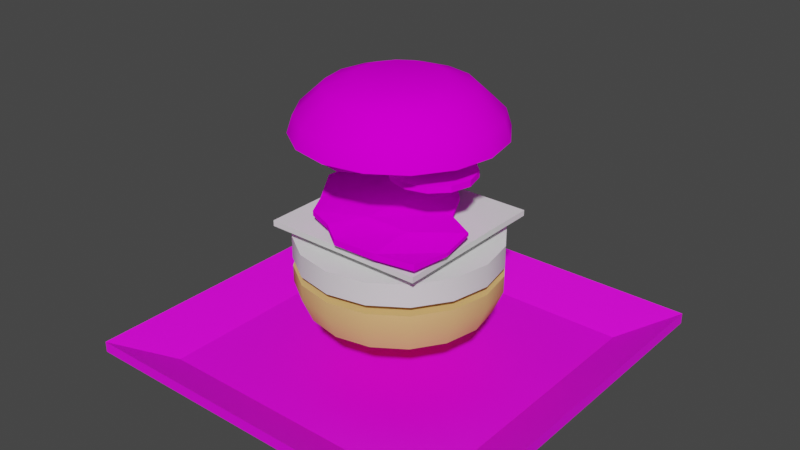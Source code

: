 # Source: Burger.blend  (saved by Blender 3.4.6; exported with 4.5.12 LTS)
import bpy
from mathutils import Matrix  # noqa: F401  (used for matrix-valued properties, if any)

bpy.ops.wm.read_factory_settings(use_empty=True)
scene = bpy.context.scene
scene.name = 'Scene'

# ---- collections
col_collection = bpy.data.collections.new('Collection'); scene.collection.children.link(col_collection)

# ---- images (referenced by path relative to the original .blend; pixels are not part of the script)
import os
ASSET_DIR = os.environ.get("B2B_ASSET_DIR", "")  # directory of the original .blend (textures are referenced by path, not embedded)
HERE = os.path.dirname(os.path.abspath(__file__))  # packed textures are extracted next to this script under _unpacked/

def load_image(name, relpath, width, height, colorspace="sRGB"):
    """Load a texture the original file referenced (path relative to the .blend, or extracted next to this script)."""
    p = next((c for c in (os.path.join(HERE, relpath), os.path.join(ASSET_DIR, relpath)) if relpath and os.path.exists(c)), "")
    if p:
        img = bpy.data.images.load(p, check_existing=True)
        img.name = name
    else:  # same state as the original file: an image datablock whose file is absent (Cycles renders it pink)
        img = bpy.data.images.new(name, width, height)
        img.source = "FILE"
        img.filepath = "//" + (relpath or name)
    img.colorspace_settings.name = colorspace
    return img
img_lettuce_base_color = load_image('Lettuce Base Color', 'Lettuce Base Color.png', 1024, 1024, 'sRGB')
img_tomato_base_color = load_image('Tomato Base Color', 'Tomato Base Color.png', 1024, 1024, 'sRGB')
img_buntop_base_color = load_image('BunTop Base Color', '', 1024, 1024, 'sRGB')
img_traydirty = load_image('TrayDirty', 'TrayDirty.png', 1024, 1024, 'sRGB')

# ---- materials (node trees are filled in below, after node groups)
mat_material_004 = bpy.data.materials.new('Material.004')
mat_material_004.use_transparent_shadow = False
mat_material_003 = bpy.data.materials.new('Material.003')
mat_material_003.use_transparent_shadow = False
mat_material_002 = bpy.data.materials.new('Material.002')
mat_material_002.use_transparent_shadow = False
mat_material_001 = bpy.data.materials.new('Material.001')
mat_material_001.use_transparent_shadow = False
mat_material_005 = bpy.data.materials.new('Material.005')
mat_material_005.use_transparent_shadow = False

# ---- node groups
ng_auto_smooth = bpy.data.node_groups.new('Auto Smooth', 'GeometryNodeTree')
_s = ng_auto_smooth.interface.new_socket(name='Geometry', in_out='OUTPUT', socket_type='NodeSocketGeometry')
_s = ng_auto_smooth.interface.new_socket(name='Geometry', in_out='INPUT', socket_type='NodeSocketGeometry')
_s = ng_auto_smooth.interface.new_socket(name='Angle', in_out='INPUT', socket_type='NodeSocketFloat')
_s.subtype = 'ANGLE'
_s.min_value = 0.0
_s.max_value = 3.142
ng_auto_smooth.is_modifier = True
_N = ng_auto_smooth.nodes; _L = ng_auto_smooth.links
n0 = _N.new('NodeGroupOutput'); n0.name = 'Group Output'; n0.location = (480, -100)
n1 = _N.new('NodeGroupInput'); n1.name = 'Group Input'; n1.location = (-420, -300)
n2 = _N.new('NodeGroupInput'); n2.name = 'Group Input.001'; n2.location = (-60, -100)
n3 = _N.new('GeometryNodeSetShadeSmooth'); n3.name = 'Set Shade Smooth'; n3.location = (120, -100)
n3.domain = 'EDGE'
n4 = _N.new('GeometryNodeSetShadeSmooth'); n4.name = 'Set Shade Smooth.001'; n4.location = (300, -100)
n5 = _N.new('GeometryNodeInputMeshEdgeAngle'); n5.name = 'Edge Angle'; n5.location = (-420, -220)
n6 = _N.new('GeometryNodeInputEdgeSmooth'); n6.name = 'Is Edge Smooth'; n6.location = (-60, -160)
n7 = _N.new('GeometryNodeInputShadeSmooth'); n7.name = 'Is Face Smooth'; n7.location = (-240, -340)
n8 = _N.new('FunctionNodeBooleanMath'); n8.name = 'Boolean Math'; n8.location = (-60, -220)
n9 = _N.new('FunctionNodeCompare'); n9.name = 'Compare'; n9.location = (-240, -180)
n9.operation = 'LESS_EQUAL'
_L.new(n5.outputs[0], n9.inputs[0])
_L.new(n4.outputs[0], n0.inputs[0])
_L.new(n1.outputs[1], n9.inputs[1])
_L.new(n9.outputs[0], n8.inputs[0])
_L.new(n7.outputs[0], n8.inputs[1])
_L.new(n2.outputs[0], n3.inputs[0])
_L.new(n6.outputs[0], n3.inputs[1])
_L.new(n3.outputs[0], n4.inputs[0])
_L.new(n8.outputs[0], n3.inputs[2])
n0.is_active_output = True

# ---- material node trees
mat_material_004.use_nodes = True; mat_material_004.node_tree.nodes.clear()
_N = mat_material_004.node_tree.nodes; _L = mat_material_004.node_tree.links
n0 = _N.new('ShaderNodeBsdfPrincipled'); n0.name = 'Principled BSDF'; n0.location = (10, 300)
n0.distribution = 'GGX'
n0.subsurface_method = 'RANDOM_WALK_SKIN'
n0.inputs[0].default_value = (0.7991, 0.5029, 0.1845, 1.0)
n0.inputs[3].default_value = 1.45
n0.inputs[13].default_value = 0.0
n0.inputs[27].default_value = (0.0, 0.0, 0.0, 1.0)
n0.inputs[28].default_value = 1.0
n1 = _N.new('ShaderNodeOutputMaterial'); n1.name = 'Material Output'; n1.location = (300, 300)
_L.new(n0.outputs[0], n1.inputs[0])
n1.is_active_output = True
mat_material_003.use_nodes = True; mat_material_003.node_tree.nodes.clear()
_N = mat_material_003.node_tree.nodes; _L = mat_material_003.node_tree.links
n0 = _N.new('ShaderNodeBsdfPrincipled'); n0.name = 'Principled BSDF'; n0.location = (10, 300)
n0.distribution = 'GGX'
n0.subsurface_method = 'RANDOM_WALK_SKIN'
n0.inputs[3].default_value = 1.45
n0.inputs[13].default_value = 0.0
n0.inputs[27].default_value = (0.0, 0.0, 0.0, 1.0)
n0.inputs[28].default_value = 1.0
n1 = _N.new('ShaderNodeOutputMaterial'); n1.name = 'Material Output'; n1.location = (300, 300)
n2 = _N.new('ShaderNodeTexImage'); n2.name = 'Image Texture'; n2.location = (-280, 280)
n2.image = img_lettuce_base_color
_L.new(n0.outputs[0], n1.inputs[0])
_L.new(n2.outputs[0], n0.inputs[0])
n1.is_active_output = True
mat_material_002.use_nodes = True; mat_material_002.node_tree.nodes.clear()
_N = mat_material_002.node_tree.nodes; _L = mat_material_002.node_tree.links
n0 = _N.new('ShaderNodeBsdfPrincipled'); n0.name = 'Principled BSDF'; n0.location = (10, 300)
n0.distribution = 'GGX'
n0.subsurface_method = 'RANDOM_WALK_SKIN'
n0.inputs[3].default_value = 1.45
n0.inputs[13].default_value = 0.0
n0.inputs[27].default_value = (0.0, 0.0, 0.0, 1.0)
n0.inputs[28].default_value = 1.0
n1 = _N.new('ShaderNodeOutputMaterial'); n1.name = 'Material Output'; n1.location = (300, 300)
n2 = _N.new('ShaderNodeTexImage'); n2.name = 'Image Texture'; n2.location = (-280, 280)
n2.image = img_tomato_base_color
_L.new(n0.outputs[0], n1.inputs[0])
_L.new(n2.outputs[0], n0.inputs[0])
n1.is_active_output = True
mat_material_001.use_nodes = True; mat_material_001.node_tree.nodes.clear()
_N = mat_material_001.node_tree.nodes; _L = mat_material_001.node_tree.links
n0 = _N.new('ShaderNodeBsdfPrincipled'); n0.name = 'Principled BSDF'; n0.location = (10, 300)
n0.distribution = 'GGX'
n0.subsurface_method = 'RANDOM_WALK_SKIN'
n0.inputs[3].default_value = 1.45
n0.inputs[13].default_value = 0.0
n0.inputs[27].default_value = (0.0, 0.0, 0.0, 1.0)
n0.inputs[28].default_value = 1.0
n1 = _N.new('ShaderNodeOutputMaterial'); n1.name = 'Material Output'; n1.location = (300, 300)
n2 = _N.new('ShaderNodeTexImage'); n2.name = 'Image Texture'; n2.location = (-280, 280)
n2.image = img_buntop_base_color
_L.new(n0.outputs[0], n1.inputs[0])
_L.new(n2.outputs[0], n0.inputs[0])
n1.is_active_output = True
mat_material_005.use_nodes = True; mat_material_005.node_tree.nodes.clear()
_N = mat_material_005.node_tree.nodes; _L = mat_material_005.node_tree.links
n0 = _N.new('ShaderNodeBsdfPrincipled'); n0.name = 'Principled BSDF'; n0.location = (10, 300)
n0.distribution = 'GGX'
n0.subsurface_method = 'RANDOM_WALK_SKIN'
n0.inputs[3].default_value = 1.45
n0.inputs[13].default_value = 0.3661
n0.inputs[27].default_value = (0.0, 0.0, 0.0, 1.0)
n0.inputs[28].default_value = 1.0
n1 = _N.new('ShaderNodeOutputMaterial'); n1.name = 'Material Output'; n1.location = (300, 300)
n2 = _N.new('ShaderNodeTexImage'); n2.name = 'Image Texture'; n2.location = (-280, 280)
n2.image = img_traydirty
n3 = _N.new('ShaderNodeTexImage'); n3.name = 'Image Texture.001'; n3.location = (0, 0)
n3.image = img_traydirty
_L.new(n0.outputs[0], n1.inputs[0])
_L.new(n2.outputs[0], n0.inputs[0])
n1.is_active_output = True

# ---- world
world_world = bpy.data.worlds.new('World'); scene.world = world_world
world_world.use_nodes = True; world_world.node_tree.nodes.clear()
_N = world_world.node_tree.nodes; _L = world_world.node_tree.links
n0 = _N.new('ShaderNodeOutputWorld'); n0.name = 'World Output'; n0.location = (300, 300)
n1 = _N.new('ShaderNodeBackground'); n1.name = 'Background'; n1.location = (10, 300)
n1.inputs[0].default_value = (0.05088, 0.05088, 0.05088, 1.0)
_L.new(n1.outputs[0], n0.inputs[0])
n0.is_active_output = True
world_world.color = (0.05088, 0.05088, 0.05088)
world_world.use_sun_shadow = False
world_world.sun_shadow_jitter_overblur = 0.0

# ---- meshes
me_cylinder = bpy.data.meshes.new('Cylinder')
me_cylinder.from_pydata([(0.0, 0.0, 0.0), (0.0, 0.0, 0.05), (0.0, 0.1, 0.05), (0.03827, 0.09239, 0.05), (0.07071, 0.07071, 0.05), (0.09239, 0.03827, 0.05), (0.1, 0.0, 0.05), (0.09239, -0.03827, 0.05), (0.07071, -0.07071, 0.05), (0.03827, -0.09239, 0.05), (0.0, -0.1, 0.05), (-0.03827, -0.09239, 0.05), (-0.07071, -0.07071, 0.05), (-0.09239, -0.03827, 0.05), (-0.1, 0.0, 0.05), (-0.09239, 0.03827, 0.05), (-0.07071, 0.07071, 0.05), (-0.03827, 0.09239, 0.05), (0.0, 0.06613, 0.0), (0.0, 0.1, 0.03322), (0.0, 0.09008, 0.00973), (0.03827, 0.09239, 0.03322), (0.02531, 0.06109, 0.0), (0.03447, 0.08322, 0.00973), (0.07071, 0.07071, 0.03322), (0.04676, 0.04676, 0.0), (0.0637, 0.0637, 0.00973), (0.09239, 0.03827, 0.03322), (0.06109, 0.02531, 0.0), (0.08322, 0.03447, 0.00973), (0.1, 0.0, 0.03322), (0.06613, 0.0, 0.0), (0.09008, 0.0, 0.00973), (0.09239, -0.03827, 0.03322), (0.06109, -0.02531, 0.0), (0.08322, -0.03447, 0.00973), (0.07071, -0.07071, 0.03322), (0.04676, -0.04676, 0.0), (0.0637, -0.0637, 0.00973), (0.03827, -0.09239, 0.03322), (0.02531, -0.06109, 0.0), (0.03447, -0.08322, 0.00973), (0.0, -0.1, 0.03322), (0.0, -0.06613, 0.0), (0.0, -0.09008, 0.00973), (-0.03827, -0.09239, 0.03322), (-0.02531, -0.06109, 0.0), (-0.03447, -0.08322, 0.00973), (-0.07071, -0.07071, 0.03322), (-0.04676, -0.04676, 0.0), (-0.0637, -0.0637, 0.00973), (-0.09239, -0.03827, 0.03322), (-0.06109, -0.02531, 0.0), (-0.08322, -0.03447, 0.00973), (-0.1, 0.0, 0.03322), (-0.06613, 0.0, 0.0), (-0.09008, 0.0, 0.00973), (-0.09239, 0.03827, 0.03322), (-0.06109, 0.02531, 0.0), (-0.08322, 0.03447, 0.00973), (-0.07071, 0.07071, 0.03322), (-0.04676, 0.04676, 0.0), (-0.0637, 0.0637, 0.00973), (-0.03827, 0.09239, 0.03322), (-0.02531, 0.06109, 0.0), (-0.03447, 0.08322, 0.00973)], [], [(19, 2, 3, 21), (1, 3, 2), (63, 17, 2, 19), (21, 3, 4, 24), (1, 4, 3), (0, 25, 28), (24, 4, 5, 27), (1, 5, 4), (0, 28, 31), (27, 5, 6, 30), (1, 6, 5), (0, 31, 34), (30, 6, 7, 33), (1, 7, 6), (0, 34, 37), (33, 7, 8, 36), (1, 8, 7), (0, 37, 40), (36, 8, 9, 39), (1, 9, 8), (0, 40, 43), (39, 9, 10, 42), (1, 10, 9), (0, 43, 46), (42, 10, 11, 45), (1, 11, 10), (0, 46, 49), (45, 11, 12, 48), (1, 12, 11), (0, 49, 52), (48, 12, 13, 51), (1, 13, 12), (0, 52, 55), (51, 13, 14, 54), (1, 14, 13), (0, 55, 58), (54, 14, 15, 57), (1, 15, 14), (0, 58, 61), (57, 15, 16, 60), (1, 16, 15), (0, 61, 64), (60, 16, 17, 63), (1, 17, 16), (0, 18, 22), (1, 2, 17), (0, 22, 25), (19, 21, 23, 20), (20, 23, 22, 18), (21, 24, 26, 23), (23, 26, 25, 22), (24, 27, 29, 26), (26, 29, 28, 25), (27, 30, 32, 29), (29, 32, 31, 28), (30, 33, 35, 32), (32, 35, 34, 31), (33, 36, 38, 35), (35, 38, 37, 34), (36, 39, 41, 38), (38, 41, 40, 37), (39, 42, 44, 41), (41, 44, 43, 40), (42, 45, 47, 44), (44, 47, 46, 43), (45, 48, 50, 47), (47, 50, 49, 46), (48, 51, 53, 50), (50, 53, 52, 49), (51, 54, 56, 53), (53, 56, 55, 52), (54, 57, 59, 56), (56, 59, 58, 55), (57, 60, 62, 59), (59, 62, 61, 58), (60, 63, 65, 62), (62, 65, 64, 61), (63, 19, 20, 65), (65, 20, 18, 64), (0, 64, 18)])
me_cylinder.polygons.foreach_set('use_smooth', [True] * 80)
_k = set([(2, 3), (2, 17), (3, 4), (4, 5), (5, 6), (6, 7), (7, 8), (8, 9), (9, 10), (10, 11), (11, 12), (12, 13), (13, 14), (14, 15), (15, 16), (16, 17), (20, 23), (20, 65), (23, 26), (26, 29), (29, 32), (32, 35), (35, 38), (38, 41), (41, 44), (44, 47), (47, 50), (50, 53), (53, 56), (56, 59), (59, 62), (62, 65)])
me_cylinder.attributes.new('sharp_edge', 'BOOLEAN', 'EDGE').data.foreach_set('value', [ (min(e.vertices), max(e.vertices)) in _k for e in me_cylinder.edges])
_uv = me_cylinder.uv_layers.new(name='UVMap')
_uv.uv.foreach_set('vector', [1.0, 0.8322, 1.0, 1.0, 0.9375, 1.0, 0.9375, 0.8322, 0.25, 0.25, 0.3418, 0.4717, 0.25, 0.49, 0.0625, 0.8322, 0.0625, 1.0, 0.0, 1.0, 0.0, 0.8322, 0.9375, 0.8322, 0.9375, 1.0, 0.875, 1.0, 0.875, 0.8322, 0.25, 0.25, 0.4197, 0.4197, 0.3418, 0.4717, 0.75, 0.25, 0.8622, 0.3622, 0.8966, 0.3107, 0.875, 0.8322, 0.875, 1.0, 0.8125, 1.0, 0.8125, 0.8322, 0.25, 0.25, 0.4717, 0.3418, 0.4197, 0.4197, 0.75, 0.25, 0.8966, 0.3107, 0.9087, 0.25, 0.8125, 0.8322, 0.8125, 1.0, 0.75, 1.0, 0.75, 0.8322, 0.25, 0.25, 0.49, 0.25, 0.4717, 0.3418, 0.75, 0.25, 0.9087, 0.25, 0.8966, 0.1893, 0.75, 0.8322, 0.75, 1.0, 0.6875, 1.0, 0.6875, 0.8322, 0.25, 0.25, 0.4717, 0.1582, 0.49, 0.25, 0.75, 0.25, 0.8966, 0.1893, 0.8622, 0.1378, 0.6875, 0.8322, 0.6875, 1.0, 0.625, 1.0, 0.625, 0.8322, 0.25, 0.25, 0.4197, 0.08029, 0.4717, 0.1582, 0.75, 0.25, 0.8622, 0.1378, 0.8107, 0.1034, 0.625, 0.8322, 0.625, 1.0, 0.5625, 1.0, 0.5625, 0.8322, 0.25, 0.25, 0.3418, 0.02827, 0.4197, 0.08029, 0.75, 0.25, 0.8107, 0.1034, 0.75, 0.09129, 0.5625, 0.8322, 0.5625, 1.0, 0.5, 1.0, 0.5, 0.8322, 0.25, 0.25, 0.25, 0.01, 0.3418, 0.02827, 0.75, 0.25, 0.75, 0.09129, 0.6893, 0.1034, 0.5, 0.8322, 0.5, 1.0, 0.4375, 1.0, 0.4375, 0.8322, 0.25, 0.25, 0.1582, 0.02827, 0.25, 0.01, 0.75, 0.25, 0.6893, 0.1034, 0.6378, 0.1378, 0.4375, 0.8322, 0.4375, 1.0, 0.375, 1.0, 0.375, 0.8322, 0.25, 0.25, 0.08029, 0.08029, 0.1582, 0.02827, 0.75, 0.25, 0.6378, 0.1378, 0.6034, 0.1893, 0.375, 0.8322, 0.375, 1.0, 0.3125, 1.0, 0.3125, 0.8322, 0.25, 0.25, 0.02827, 0.1582, 0.08029, 0.08029, 0.75, 0.25, 0.6034, 0.1893, 0.5913, 0.25, 0.3125, 0.8322, 0.3125, 1.0, 0.25, 1.0, 0.25, 0.8322, 0.25, 0.25, 0.01, 0.25, 0.02827, 0.1582, 0.75, 0.25, 0.5913, 0.25, 0.6034, 0.3107, 0.25, 0.8322, 0.25, 1.0, 0.1875, 1.0, 0.1875, 0.8322, 0.25, 0.25, 0.02827, 0.3418, 0.01, 0.25, 0.75, 0.25, 0.6034, 0.3107, 0.6378, 0.3622, 0.1875, 0.8322, 0.1875, 1.0, 0.125, 1.0, 0.125, 0.8322, 0.25, 0.25, 0.08029, 0.4197, 0.02827, 0.3418, 0.75, 0.25, 0.6378, 0.3622, 0.6893, 0.3966, 0.125, 0.8322, 0.125, 1.0, 0.0625, 1.0, 0.0625, 0.8322, 0.25, 0.25, 0.1582, 0.4717, 0.08029, 0.4197, 0.75, 0.25, 0.75, 0.4087, 0.8107, 0.3966, 0.25, 0.25, 0.25, 0.49, 0.1582, 0.4717, 0.75, 0.25, 0.8107, 0.3966, 0.8622, 0.3622, 1.0, 0.8322, 0.9375, 0.8322, 0.9406, 0.5, 0.9969, 0.5, 0.7546, 0.4891, 0.8373, 0.4726, 0.8107, 0.3966, 0.75, 0.4087, 0.9375, 0.8322, 0.875, 0.8322, 0.8781, 0.5, 0.9344, 0.5, 0.8457, 0.4692, 0.9158, 0.4223, 0.8622, 0.3622, 0.8107, 0.3966, 0.875, 0.8322, 0.8125, 0.8322, 0.8156, 0.5, 0.8719, 0.5, 0.9223, 0.4158, 0.9692, 0.3457, 0.8966, 0.3107, 0.8622, 0.3622, 0.8125, 0.8322, 0.75, 0.8322, 0.7531, 0.5, 0.8094, 0.5, 0.9726, 0.3373, 0.9891, 0.2546, 0.9087, 0.25, 0.8966, 0.3107, 0.75, 0.8322, 0.6875, 0.8322, 0.6906, 0.5, 0.7469, 0.5, 0.9891, 0.2454, 0.9726, 0.1627, 0.8966, 0.1893, 0.9087, 0.25, 0.6875, 0.8322, 0.625, 0.8322, 0.6281, 0.5, 0.6844, 0.5, 0.9692, 0.1543, 0.9223, 0.08416, 0.8622, 0.1378, 0.8966, 0.1893, 0.625, 0.8322, 0.5625, 0.8322, 0.5656, 0.5, 0.6219, 0.5, 0.9158, 0.07771, 0.8457, 0.03085, 0.8107, 0.1034, 0.8622, 0.1378, 0.5625, 0.8322, 0.5, 0.8322, 0.5031, 0.5, 0.5594, 0.5, 0.8373, 0.02736, 0.7546, 0.01091, 0.75, 0.09129, 0.8107, 0.1034, 0.5, 0.8322, 0.4375, 0.8322, 0.4406, 0.5, 0.4969, 0.5, 0.7454, 0.01091, 0.6627, 0.02736, 0.6893, 0.1034, 0.75, 0.09129, 0.4375, 0.8322, 0.375, 0.8322, 0.3781, 0.5, 0.4344, 0.5, 0.6543, 0.03085, 0.5842, 0.07771, 0.6378, 0.1378, 0.6893, 0.1034, 0.375, 0.8322, 0.3125, 0.8322, 0.3156, 0.5, 0.3719, 0.5, 0.5777, 0.08416, 0.5308, 0.1543, 0.6034, 0.1893, 0.6378, 0.1378, 0.3125, 0.8322, 0.25, 0.8322, 0.2531, 0.5, 0.3094, 0.5, 0.5274, 0.1627, 0.5109, 0.2454, 0.5913, 0.25, 0.6034, 0.1893, 0.25, 0.8322, 0.1875, 0.8322, 0.1906, 0.5, 0.2469, 0.5, 0.5109, 0.2546, 0.5274, 0.3373, 0.6034, 0.3107, 0.5913, 0.25, 0.1875, 0.8322, 0.125, 0.8322, 0.1281, 0.5, 0.1844, 0.5, 0.5308, 0.3457, 0.5777, 0.4158, 0.6378, 0.3622, 0.6034, 0.3107, 0.125, 0.8322, 0.0625, 0.8322, 0.0656, 0.5, 0.1219, 0.5, 0.5842, 0.4223, 0.6543, 0.4692, 0.6893, 0.3966, 0.6378, 0.3622, 0.0625, 0.8322, 0.0, 0.8322, 0.0031, 0.5, 0.0594, 0.5, 0.6627, 0.4726, 0.7454, 0.4891, 0.75, 0.4087, 0.6893, 0.3966, 0.75, 0.25, 0.6893, 0.3966, 0.75, 0.4087])
me_cylinder.materials.append(mat_material_004)
me_cylinder.update()
me_cylinder_001 = bpy.data.meshes.new('Cylinder.001')
me_cylinder_001.from_pydata([(0.0, 0.0, 0.0), (0.0, 0.0, 0.02266), (0.0, 0.1, 0.0), (0.0, 0.1, 0.02266), (0.03827, 0.09239, 0.0), (0.03827, 0.09239, 0.02266), (0.07071, 0.07071, 0.0), (0.07071, 0.07071, 0.02266), (0.09239, 0.03827, 0.0), (0.09239, 0.03827, 0.02266), (0.1, 0.0, 0.0), (0.1, 0.0, 0.02266), (0.09239, -0.03827, 0.0), (0.09239, -0.03827, 0.02266), (0.07071, -0.07071, 0.0), (0.07071, -0.07071, 0.02266), (0.03827, -0.09239, 0.0), (0.03827, -0.09239, 0.02266), (0.0, -0.1, 0.0), (0.0, -0.1, 0.02266), (-0.03827, -0.09239, 0.0), (-0.03827, -0.09239, 0.02266), (-0.07071, -0.07071, 0.0), (-0.07071, -0.07071, 0.02266), (-0.09239, -0.03827, 0.0), (-0.09239, -0.03827, 0.02266), (-0.1, 0.0, 0.0), (-0.1, 0.0, 0.02266), (-0.09239, 0.03827, 0.0), (-0.09239, 0.03827, 0.02266), (-0.07071, 0.07071, 0.0), (-0.07071, 0.07071, 0.02266), (-0.03827, 0.09239, 0.0), (-0.03827, 0.09239, 0.02266)], [], [(0, 2, 4), (1, 5, 3), (2, 3, 5, 4), (0, 4, 6), (1, 7, 5), (4, 5, 7, 6), (0, 6, 8), (1, 9, 7), (6, 7, 9, 8), (0, 8, 10), (1, 11, 9), (8, 9, 11, 10), (0, 10, 12), (1, 13, 11), (10, 11, 13, 12), (0, 12, 14), (1, 15, 13), (12, 13, 15, 14), (0, 14, 16), (1, 17, 15), (14, 15, 17, 16), (0, 16, 18), (1, 19, 17), (16, 17, 19, 18), (0, 18, 20), (1, 21, 19), (18, 19, 21, 20), (0, 20, 22), (1, 23, 21), (20, 21, 23, 22), (0, 22, 24), (1, 25, 23), (22, 23, 25, 24), (0, 24, 26), (1, 27, 25), (24, 25, 27, 26), (0, 26, 28), (1, 29, 27), (26, 27, 29, 28), (0, 28, 30), (1, 31, 29), (28, 29, 31, 30), (0, 30, 32), (1, 33, 31), (30, 31, 33, 32), (0, 32, 2), (1, 3, 33), (32, 33, 3, 2)])
me_cylinder_001.polygons.foreach_set('use_smooth', [True] * 48)
_k = set([(2, 4), (2, 32), (3, 5), (3, 33), (4, 6), (5, 7), (6, 8), (7, 9), (8, 10), (9, 11), (10, 12), (11, 13), (12, 14), (13, 15), (14, 16), (15, 17), (16, 18), (17, 19), (18, 20), (19, 21), (20, 22), (21, 23), (22, 24), (23, 25), (24, 26), (25, 27), (26, 28), (27, 29), (28, 30), (29, 31), (30, 32), (31, 33)])
me_cylinder_001.attributes.new('sharp_edge', 'BOOLEAN', 'EDGE').data.foreach_set('value', [ (min(e.vertices), max(e.vertices)) in _k for e in me_cylinder_001.edges])
_uv = me_cylinder_001.uv_layers.new(name='UVMap')
_uv.uv.foreach_set('vector', [0.25, 0.75, 0.0, 0.7003, 0.03806, 0.6084, 0.25, 0.25, 0.0, 0.2997, 0.0, 0.2003, 0.6733, 0.7071, 0.6155, 0.7071, 0.6155, 0.6152, 0.6733, 0.6152, 0.25, 0.75, 0.03806, 0.6084, 0.1084, 0.5381, 0.25, 0.25, 0.03806, 0.3916, 0.0, 0.2997, 0.6733, 0.6152, 0.6155, 0.6152, 0.6155, 0.5158, 0.6733, 0.5158, 0.25, 0.75, 0.1084, 0.5381, 0.2003, 0.5, 0.25, 0.25, 0.1084, 0.4619, 0.03806, 0.3916, 0.6733, 0.5158, 0.6155, 0.5158, 0.6155, 0.4239, 0.6733, 0.4239, 0.25, 0.75, 0.2003, 0.5, 0.2997, 0.5, 0.25, 0.25, 0.2003, 0.5, 0.1084, 0.4619, 0.6733, 0.4239, 0.6155, 0.4239, 0.6155, 0.3536, 0.6733, 0.3536, 0.25, 0.75, 0.2997, 0.5, 0.3916, 0.5381, 0.25, 0.25, 0.2997, 0.5, 0.2003, 0.5, 0.5578, 0.3536, 0.5, 0.3536, 0.5, 0.2832, 0.5578, 0.2832, 0.25, 0.75, 0.3916, 0.5381, 0.4619, 0.6084, 0.25, 0.25, 0.3916, 0.4619, 0.2997, 0.5, 0.5578, 0.2832, 0.5, 0.2832, 0.5, 0.1913, 0.5578, 0.1913, 0.25, 0.75, 0.4619, 0.6084, 0.5, 0.7003, 0.25, 0.25, 0.4619, 0.3916, 0.3916, 0.4619, 0.5578, 0.1913, 0.5, 0.1913, 0.5, 0.09189, 0.5578, 0.09189, 0.25, 0.75, 0.5, 0.7003, 0.5, 0.7997, 0.25, 0.25, 0.5, 0.2997, 0.4619, 0.3916, 0.5578, 0.09189, 0.5, 0.09189, 0.5, 0.0, 0.5578, 0.0, 0.25, 0.75, 0.5, 0.7997, 0.4619, 0.8916, 0.25, 0.25, 0.5, 0.2003, 0.5, 0.2997, 0.6155, 0.3536, 0.5578, 0.3536, 0.5578, 0.2617, 0.6155, 0.2617, 0.25, 0.75, 0.4619, 0.8916, 0.3916, 0.9619, 0.25, 0.25, 0.4619, 0.1084, 0.5, 0.2003, 0.6155, 0.2617, 0.5578, 0.2617, 0.5578, 0.1622, 0.6155, 0.1622, 0.25, 0.75, 0.3916, 0.9619, 0.2997, 1.0, 0.25, 0.25, 0.3916, 0.03806, 0.4619, 0.1084, 0.6155, 0.1622, 0.5578, 0.1622, 0.5578, 0.07033, 0.6155, 0.07033, 0.25, 0.75, 0.2997, 1.0, 0.2003, 1.0, 0.25, 0.25, 0.2997, 0.0, 0.3916, 0.03806, 0.6155, 0.07033, 0.5578, 0.07033, 0.5578, 0.0, 0.6155, 0.0, 0.25, 0.75, 0.2003, 1.0, 0.1084, 0.9619, 0.25, 0.25, 0.2003, 0.0, 0.2997, 0.0, 0.6733, 0.3536, 0.6155, 0.3536, 0.6155, 0.2617, 0.6733, 0.2617, 0.25, 0.75, 0.1084, 0.9619, 0.03806, 0.8916, 0.25, 0.25, 0.1084, 0.03806, 0.2003, 0.0, 0.6733, 0.2617, 0.6155, 0.2617, 0.6155, 0.1622, 0.6733, 0.1622, 0.25, 0.75, 0.03806, 0.8916, 0.0, 0.7997, 0.25, 0.25, 0.03806, 0.1084, 0.1084, 0.03806, 0.6733, 0.1622, 0.6155, 0.1622, 0.6155, 0.07033, 0.6733, 0.07033, 0.25, 0.75, 0.0, 0.7997, 0.0, 0.7003, 0.25, 0.25, 0.0, 0.2003, 0.03806, 0.1084, 0.6733, 0.07033, 0.6155, 0.07033, 0.6155, 0.0, 0.6733, 0.0])
me_cylinder_001.update()
me_cube_001 = bpy.data.meshes.new('Cube.001')
me_cube_001.from_pydata([(-0.08173, -0.08173, 0.0), (-0.08173, -0.08173, 0.005715), (-0.08173, 0.08173, 0.0), (-0.08173, 0.08173, 0.005715), (0.08173, -0.08173, 0.0), (0.08173, -0.08173, 0.005715), (0.08173, 0.08173, 0.0), (0.08173, 0.08173, 0.005715)], [], [(0, 1, 3, 2), (2, 3, 7, 6), (6, 7, 5, 4), (4, 5, 1, 0), (2, 6, 4, 0), (7, 3, 1, 5)])
_uv = me_cube_001.uv_layers.new(name='UVMap')
_uv.uv.foreach_set('vector', [0.375, 0.0, 0.625, 0.0, 0.625, 0.25, 0.375, 0.25, 0.375, 0.25, 0.625, 0.25, 0.625, 0.5, 0.375, 0.5, 0.375, 0.5, 0.625, 0.5, 0.625, 0.75, 0.375, 0.75, 0.375, 0.75, 0.625, 0.75, 0.625, 1.0, 0.375, 1.0, 0.125, 0.5, 0.375, 0.5, 0.375, 0.75, 0.125, 0.75, 0.625, 0.5, 0.875, 0.5, 0.875, 0.75, 0.625, 0.75])
me_cube_001.update()
me_cube_002 = bpy.data.meshes.new('Cube.002')
me_cube_002.from_pydata([(-0.07914, 0.08317, 0.004684), (-0.07914, 0.08317, 0.009378), (0.08402, -0.08269, 0.003158), (0.08402, -0.08269, 0.00931), (-0.0887, 0.04435, 0.005799), (-0.0887, -3.725e-09, 0.007183), (-0.0887, 3.725e-09, 0.01118), (-0.0887, 0.04435, 0.009072), (0.0887, -0.04435, 0.002517), (0.08473, -0.009011, 0.009772), (0.0887, -0.04435, 0.006056), (-0.002124, 0.09933, 0.005988), (-0.04047, 0.1078, 0.005837), (-0.04047, 0.1078, 0.008924), (-0.002124, 0.09933, 0.0103), (-0.02121, -0.07471, 0.005136), (7.451e-09, -0.0887, 0.001309), (0.04435, -0.0887, 0.002557), (0.04435, -0.0887, 0.008224), (0.0, -0.0887, 0.007252), (-0.02121, -0.07471, 0.009759), (-0.04435, 0.04435, 0.009447), (0.01356, 0.06533, 0.0118), (0.03804, 0.04014, 0.01201), (-0.06529, -0.0361, 0.007978), (7.451e-09, 0.0, 0.01126), (0.05254, 0.01042, 0.008165), (-0.04871, -0.06403, 0.009898), (7.451e-09, -0.04435, 0.01188), (0.04435, -0.04435, 0.01137), (0.03804, 0.04014, 0.007744), (0.01356, 0.06533, 0.006777), (-0.04435, 0.04435, 0.004071), (0.05254, 0.01042, 0.005411), (0.0, 0.0, 0.005577), (-0.06529, -0.0361, 0.002481), (0.04435, -0.04435, 0.004374), (0.0, -0.04435, 0.006817), (-0.04871, -0.06403, 0.004755), (0.08473, -0.009011, 0.006676)], [], [(4, 7, 1, 0), (8, 10, 3, 2), (36, 8, 2, 17), (13, 1, 7, 21), (21, 7, 6, 24), (5, 6, 7, 4), (35, 34, 37, 38), (34, 33, 36, 37), (4, 32, 35, 5), (32, 31, 34, 35), (31, 30, 33, 34), (0, 12, 32, 4), (12, 11, 31, 32), (9, 26, 29, 10), (26, 25, 28, 29), (25, 24, 27, 28), (23, 22, 25, 26), (22, 21, 24, 25), (14, 13, 21, 22), (10, 29, 18, 3), (29, 28, 19, 18), (28, 27, 20, 19), (38, 37, 16, 15), (37, 36, 17, 16), (2, 3, 18, 17), (17, 18, 19, 16), (16, 19, 20, 15), (0, 1, 13, 12), (12, 13, 14, 11), (8, 36, 33, 39), (9, 10, 8, 39), (9, 39, 33, 26), (33, 30, 23, 26), (22, 23, 30, 31), (31, 11, 14, 22), (35, 24, 6, 5), (38, 27, 24, 35), (20, 27, 38, 15)])
_uv = me_cube_002.uv_layers.new(name='UVMap')
_uv.uv.foreach_set('vector', [0.9701, 0.3797, 0.981, 0.3803, 0.9765, 0.4766, 0.9608, 0.4757, 0.9559, 0.1158, 0.9441, 0.1162, 0.9294, 0.0006819, 0.9499, 0.0, 0.2833, 0.5882, 0.3982, 0.6819, 0.3061, 0.7717, 0.1903, 0.7046, 0.8418, 0.7549, 0.6899, 0.7717, 0.5841, 0.6906, 0.6995, 0.5981, 0.6995, 0.5981, 0.5841, 0.6906, 0.4915, 0.5759, 0.4772, 0.4324, 0.9781, 0.2518, 1.0, 0.2517, 0.9793, 0.3796, 0.9684, 0.3797, 0.01474, 0.3392, 0.2603, 0.3807, 0.1678, 0.496, 0.0, 0.4455, 0.2603, 0.3807, 0.4185, 0.4637, 0.2833, 0.5882, 0.1678, 0.496, 0.1218, 0.08084, 0.2371, 0.1736, 0.01474, 0.3392, 0.02947, 0.1957, 0.2371, 0.1736, 0.4317, 0.2395, 0.2603, 0.3807, 0.01474, 0.3392, 0.4317, 0.2395, 0.4429, 0.3559, 0.4185, 0.4637, 0.2603, 0.3807, 0.2276, 0.0, 0.3795, 0.01663, 0.2371, 0.1736, 0.1218, 0.08084, 0.3795, 0.01663, 0.462, 0.1179, 0.4317, 0.2395, 0.2371, 0.1736, 0.9241, 0.1906, 0.8808, 0.3077, 0.7452, 0.1834, 0.8607, 0.08967, 0.8808, 0.3077, 0.7224, 0.3908, 0.6298, 0.2754, 0.7452, 0.1834, 0.7224, 0.3908, 0.4772, 0.4324, 0.462, 0.326, 0.6298, 0.2754, 0.9051, 0.4157, 0.8939, 0.5322, 0.7224, 0.3908, 0.8808, 0.3077, 0.8939, 0.5322, 0.6995, 0.5981, 0.4772, 0.4324, 0.7224, 0.3908, 0.9241, 0.6537, 0.8418, 0.7549, 0.6995, 0.5981, 0.8939, 0.5322, 0.8607, 0.08967, 0.7452, 0.1834, 0.6527, 0.067, 0.7685, 0.0, 0.7452, 0.1834, 0.6298, 0.2754, 0.5373, 0.1594, 0.6527, 0.067, 0.6298, 0.2754, 0.462, 0.326, 0.5113, 0.2402, 0.5373, 0.1594, 0.0, 0.4455, 0.1678, 0.496, 0.07478, 0.6124, 0.04904, 0.5312, 0.1678, 0.496, 0.2833, 0.5882, 0.1903, 0.7046, 0.07478, 0.6124, 0.9277, 0.6689, 0.9482, 0.6684, 0.9478, 0.799, 0.9289, 0.7994, 0.9289, 0.7994, 0.9478, 0.799, 0.9482, 0.9465, 0.9241, 0.9471, 0.4827, 0.7717, 0.5068, 0.7743, 0.5068, 0.8506, 0.4915, 0.849, 0.9608, 0.4757, 0.9765, 0.4766, 0.9662, 0.6291, 0.9559, 0.6285, 0.9559, 0.6285, 0.9662, 0.6291, 0.981, 0.7229, 0.9666, 0.7221, 0.3982, 0.6819, 0.2833, 0.5882, 0.4185, 0.4637, 0.462, 0.5808, 0.9241, 0.2327, 0.9441, 0.1162, 0.9559, 0.1158, 0.9344, 0.2324, 0.9241, 0.2327, 0.9344, 0.2324, 0.9533, 0.3279, 0.9441, 0.3282, 0.9533, 0.3279, 0.9492, 0.4375, 0.935, 0.438, 0.9441, 0.3282, 0.9392, 0.5439, 0.935, 0.438, 0.9492, 0.4375, 0.9559, 0.5433, 0.9559, 0.5433, 0.9472, 0.6679, 0.9328, 0.6684, 0.9392, 0.5439, 0.9559, 0.1086, 0.9743, 0.1085, 1.0, 0.2517, 0.9781, 0.2518, 0.9788, 0.0001077, 1.0, 0.0, 0.9743, 0.1085, 0.9559, 0.1086, 0.4827, 0.7749, 0.4827, 0.8712, 0.462, 0.8667, 0.4677, 0.7717])
me_cube_002.materials.append(mat_material_003)
me_cube_002.update()
me_circle = bpy.data.meshes.new('Circle')
me_circle.from_pydata([(0.05092, -0.00516, 0.000314), (0.05092, 0.03484, 0.000314), (0.07092, 0.02948, 0.000314), (0.08557, 0.01484, 0.000314), (0.09092, -0.00516, 0.000314), (0.08557, -0.02516, 0.000314), (0.07092, -0.0398, 0.000314), (0.05092, -0.04516, 0.000314), (0.03092, -0.0398, 0.0003141), (0.01628, -0.02516, 0.0003141), (0.01092, -0.00516, 0.0003141), (0.01628, 0.01484, 0.0003141), (0.03092, 0.02948, 0.0003141), (0.05092, 0.03484, 0.006428), (0.07092, 0.02948, 0.006428), (0.08557, 0.01484, 0.006428), (0.09092, -0.00516, 0.006428), (0.08557, -0.02516, 0.006428), (0.07092, -0.0398, 0.006428), (0.05092, -0.04516, 0.006428), (0.03092, -0.0398, 0.006428), (0.01628, -0.02516, 0.006428), (0.01092, -0.00516, 0.006428), (0.01628, 0.01484, 0.006428), (0.03092, 0.02948, 0.006428), (0.05092, -0.00516, 0.006428), (-0.003882, 0.05185, 0.0003141), (-0.003882, 0.09185, 0.0003141), (0.01612, 0.08649, 0.0003141), (0.03076, 0.07185, 0.000314), (0.03612, 0.05185, 0.000314), (0.03076, 0.03185, 0.000314), (0.01612, 0.01721, 0.0003141), (-0.003882, 0.01185, 0.0003141), (-0.02388, 0.01721, 0.0003141), (-0.03852, 0.03185, 0.0003141), (-0.04388, 0.05185, 0.0003141), (-0.03852, 0.07185, 0.0003141), (-0.02388, 0.08649, 0.0003141), (-0.003882, 0.09185, 0.006428), (0.01612, 0.08649, 0.006428), (0.03076, 0.07185, 0.006428), (0.03612, 0.05185, 0.006428), (0.03076, 0.03185, 0.006428), (0.01612, 0.01721, 0.006428), (-0.003882, 0.01185, 0.006428), (-0.02388, 0.01721, 0.006428), (-0.03852, 0.03185, 0.006428), (-0.04388, 0.05185, 0.006428), (-0.03852, 0.07185, 0.006428), (-0.02388, 0.08649, 0.006428), (-0.003882, 0.05185, 0.006428), (-0.01629, -0.01637, 0.004565), (-0.01626, 0.02348, 0.008084), (0.00365, 0.01796, 0.009424), (0.01822, 0.00325, 0.009463), (0.02354, -0.01672, 0.008189), (0.01819, -0.03659, 0.005944), (0.003597, -0.05105, 0.003329), (-0.01632, -0.05621, 0.001046), (-0.03624, -0.0507, -0.0002948), (-0.05081, -0.03599, -0.0003333), (-0.05613, -0.01602, 0.0009407), (-0.05078, 0.003857, 0.003186), (-0.03618, 0.01831, 0.0058), (-0.01682, 0.02294, 0.01415), (0.003094, 0.01743, 0.01549), (0.01766, 0.002715, 0.01553), (0.02298, -0.01725, 0.01425), (0.01763, -0.03713, 0.01201), (0.003041, -0.05159, 0.009394), (-0.01688, -0.05675, 0.007111), (-0.03679, -0.05124, 0.00577), (-0.05136, -0.03652, 0.005732), (-0.05668, -0.01655, 0.007006), (-0.05133, 0.003322, 0.009251), (-0.03674, 0.01778, 0.01187), (-0.01685, -0.0169, 0.01063)], [], [(0, 1, 2), (0, 2, 3), (0, 3, 4), (0, 4, 5), (0, 5, 6), (0, 6, 7), (0, 7, 8), (0, 8, 9), (0, 9, 10), (0, 10, 11), (0, 11, 12), (0, 12, 1), (9, 8, 20, 21), (4, 3, 15, 16), (11, 10, 22, 23), (6, 5, 17, 18), (1, 12, 24, 13), (8, 7, 19, 20), (3, 2, 14, 15), (2, 1, 13, 14), (10, 9, 21, 22), (5, 4, 16, 17), (12, 11, 23, 24), (7, 6, 18, 19), (25, 18, 24), (25, 15, 21), (25, 17, 23), (17, 16, 25), (15, 25, 16), (14, 25, 15), (13, 25, 14), (24, 25, 13), (25, 24, 23), (22, 25, 23), (21, 25, 22), (25, 21, 20), (19, 25, 20), (18, 25, 19), (25, 18, 17), (26, 27, 28), (26, 28, 29), (26, 29, 30), (26, 30, 31), (26, 31, 32), (26, 32, 33), (26, 33, 34), (26, 34, 35), (26, 35, 36), (26, 36, 37), (26, 37, 38), (26, 38, 27), (35, 34, 46, 47), (30, 29, 41, 42), (37, 36, 48, 49), (32, 31, 43, 44), (27, 38, 50, 39), (34, 33, 45, 46), (29, 28, 40, 41), (28, 27, 39, 40), (36, 35, 47, 48), (31, 30, 42, 43), (38, 37, 49, 50), (33, 32, 44, 45), (51, 44, 50), (51, 41, 47), (51, 43, 49), (43, 42, 51), (41, 51, 42), (40, 51, 41), (39, 51, 40), (50, 51, 39), (51, 50, 49), (48, 51, 49), (47, 51, 48), (51, 47, 46), (45, 51, 46), (44, 51, 45), (51, 44, 43), (52, 53, 54), (52, 54, 55), (52, 55, 56), (52, 56, 57), (52, 57, 58), (52, 58, 59), (52, 59, 60), (52, 60, 61), (52, 61, 62), (52, 62, 63), (52, 63, 64), (52, 64, 53), (61, 60, 72, 73), (56, 55, 67, 68), (63, 62, 74, 75), (58, 57, 69, 70), (53, 64, 76, 65), (60, 59, 71, 72), (55, 54, 66, 67), (54, 53, 65, 66), (62, 61, 73, 74), (57, 56, 68, 69), (64, 63, 75, 76), (59, 58, 70, 71), (77, 70, 76), (77, 67, 73), (77, 69, 75), (69, 68, 77), (67, 77, 68), (66, 77, 67), (65, 77, 66), (76, 77, 65), (77, 76, 75), (74, 77, 75), (73, 77, 74), (77, 73, 72), (71, 77, 72), (70, 77, 71), (77, 70, 69)])
_uv = me_circle.uv_layers.new(name='UVMap')
_uv.uv.foreach_set('vector', [0.4996, 0.1667, 0.6215, 0.04466, 0.6661, 0.122, 0.4996, 0.1667, 0.6661, 0.122, 0.6661, 0.2113, 0.4996, 0.1667, 0.6661, 0.2113, 0.6214, 0.2887, 0.4996, 0.1667, 0.6214, 0.2887, 0.5442, 0.3333, 0.4996, 0.1667, 0.5442, 0.3333, 0.4549, 0.3333, 0.4996, 0.1667, 0.4549, 0.3333, 0.3776, 0.2887, 0.4996, 0.1667, 0.3776, 0.2887, 0.333, 0.2113, 0.4996, 0.1667, 0.333, 0.2113, 0.333, 0.122, 0.4996, 0.1667, 0.333, 0.122, 0.3777, 0.04466, 0.4996, 0.1667, 0.3777, 0.04466, 0.4549, 0.0, 0.4996, 0.1667, 0.4549, 0.0, 0.5442, 0.0, 0.4996, 0.1667, 0.5442, 0.0, 0.6215, 0.04466, 0.8403, 0.1667, 0.8403, 0.256, 0.8139, 0.256, 0.8139, 0.1667, 0.8973, 0.08931, 0.8968, 0.1669, 0.8704, 0.1669, 0.871, 0.08931, 0.7856, 0.2587, 0.7834, 0.3327, 0.757, 0.3328, 0.7593, 0.2588, 0.1062, 0.7441, 0.1062, 0.8334, 0.07979, 0.8334, 0.07979, 0.7441, 0.7834, 0.08931, 0.7856, 0.1696, 0.7593, 0.1697, 0.757, 0.08941, 0.8403, 0.256, 0.8422, 0.3333, 0.8158, 0.3333, 0.8139, 0.256, 0.8968, 0.1669, 0.8968, 0.2562, 0.8704, 0.2562, 0.8704, 0.1669, 0.8968, 0.2562, 0.8973, 0.3333, 0.871, 0.3333, 0.8704, 0.2562, 0.8422, 0.08931, 0.8403, 0.1667, 0.8139, 0.1667, 0.8158, 0.08931, 0.1062, 0.8334, 0.1061, 0.9107, 0.07977, 0.9107, 0.07979, 0.8334, 0.7856, 0.1696, 0.7856, 0.2587, 0.7593, 0.2588, 0.7593, 0.1697, 0.1061, 0.6667, 0.1062, 0.7441, 0.07979, 0.7441, 0.07977, 0.6667, 0.6661, 0.2562, 0.6661, 0.08932, 0.6661, 0.4231, 0.6661, 0.2587, 0.6661, 0.08932, 0.6661, 0.4282, 0.6661, 0.2557, 0.6661, 0.08932, 0.6661, 0.4222, 0.1219, 0.3333, 0.04462, 0.2887, 0.1665, 0.1667, 2.98e-08, 0.2113, 0.1665, 0.1667, 0.04462, 0.2887, 0.0, 0.122, 0.1665, 0.1667, 2.98e-08, 0.2113, 0.04462, 0.04466, 0.1665, 0.1667, 0.0, 0.122, 0.1219, 0.0, 0.1665, 0.1667, 0.04462, 0.04466, 0.1665, 0.1667, 0.1219, 0.0, 0.2111, 3.118e-06, 0.2884, 0.04466, 0.1665, 0.1667, 0.2111, 3.118e-06, 0.333, 0.122, 0.1665, 0.1667, 0.2884, 0.04466, 0.1665, 0.1667, 0.333, 0.122, 0.333, 0.2113, 0.2884, 0.2887, 0.1665, 0.1667, 0.333, 0.2113, 0.2111, 0.3333, 0.1665, 0.1667, 0.2884, 0.2887, 0.1665, 0.1667, 0.2111, 0.3333, 0.1219, 0.3333, 0.4996, 0.5, 0.3776, 0.622, 0.333, 0.5447, 0.4996, 0.5, 0.333, 0.5447, 0.333, 0.4553, 0.4996, 0.5, 0.333, 0.4553, 0.3777, 0.378, 0.4996, 0.5, 0.3777, 0.378, 0.4549, 0.3333, 0.4996, 0.5, 0.4549, 0.3333, 0.5442, 0.3333, 0.4996, 0.5, 0.5442, 0.3333, 0.6215, 0.378, 0.4996, 0.5, 0.6215, 0.378, 0.6661, 0.4553, 0.4996, 0.5, 0.6661, 0.4553, 0.6661, 0.5447, 0.4996, 0.5, 0.6661, 0.5447, 0.6214, 0.622, 0.4996, 0.5, 0.6214, 0.622, 0.5442, 0.6667, 0.4996, 0.5, 0.5442, 0.6667, 0.4549, 0.6667, 0.4996, 0.5, 0.4549, 0.6667, 0.3776, 0.622, 0.8685, 0.1667, 0.8685, 0.256, 0.8422, 0.256, 0.8422, 0.1667, 0.02692, 0.6667, 0.02637, 0.7443, 0.0, 0.7443, 0.0005483, 0.6667, 0.7284, 0.1634, 0.7307, 0.08941, 0.757, 0.08931, 0.7548, 0.1633, 0.07977, 0.7441, 0.07977, 0.8334, 0.05339, 0.8334, 0.05339, 0.7441, 0.7307, 0.3328, 0.7284, 0.2525, 0.7548, 0.2524, 0.757, 0.3327, 0.8685, 0.256, 0.8704, 0.3333, 0.8441, 0.3333, 0.8422, 0.256, 0.02637, 0.7443, 0.02637, 0.8336, 0.0, 0.8336, 0.0, 0.7443, 0.02637, 0.8336, 0.02692, 0.9107, 0.0005483, 0.9107, 0.0, 0.8336, 0.8704, 0.08931, 0.8685, 0.1667, 0.8422, 0.1667, 0.8441, 0.08931, 0.07977, 0.8334, 0.07974, 0.9107, 0.05337, 0.9107, 0.05339, 0.8334, 0.7284, 0.2525, 0.7284, 0.1634, 0.7548, 0.1633, 0.7548, 0.2524, 0.07974, 0.6667, 0.07977, 0.7441, 0.05339, 0.7441, 0.05337, 0.6667, 0.1665, 0.5, 0.2111, 0.6667, 0.1219, 0.3333, 0.6661, 0.2587, 0.6661, 0.08932, 0.6661, 0.4282, 0.6661, 0.2557, 0.6661, 0.08932, 0.6661, 0.4222, 0.1219, 0.6667, 0.04462, 0.622, 0.1665, 0.5, 2.98e-08, 0.5447, 0.1665, 0.5, 0.04462, 0.622, 0.0, 0.4553, 0.1665, 0.5, 2.98e-08, 0.5447, 0.04462, 0.378, 0.1665, 0.5, 0.0, 0.4553, 0.1219, 0.3333, 0.1665, 0.5, 0.04462, 0.378, 0.1665, 0.5, 0.1219, 0.3333, 0.2111, 0.3333, 0.2884, 0.378, 0.1665, 0.5, 0.2111, 0.3333, 0.333, 0.4553, 0.1665, 0.5, 0.2884, 0.378, 0.1665, 0.5, 0.333, 0.4553, 0.333, 0.5447, 0.2884, 0.622, 0.1665, 0.5, 0.333, 0.5447, 0.2111, 0.6667, 0.1665, 0.5, 0.2884, 0.622, 0.1665, 0.5, 0.2111, 0.6667, 0.1219, 0.6667, 0.4991, 0.8333, 0.6207, 0.7113, 0.6652, 0.7887, 0.4991, 0.8333, 0.6652, 0.7887, 0.6652, 0.878, 0.4991, 0.8333, 0.6652, 0.878, 0.6207, 0.9553, 0.4991, 0.8333, 0.6207, 0.9553, 0.5436, 1.0, 0.4991, 0.8333, 0.5436, 1.0, 0.4546, 1.0, 0.4991, 0.8333, 0.4546, 1.0, 0.3775, 0.9554, 0.4991, 0.8333, 0.3775, 0.9554, 0.333, 0.878, 0.4991, 0.8333, 0.333, 0.878, 0.333, 0.7887, 0.4991, 0.8333, 0.333, 0.7887, 0.3775, 0.7113, 0.4991, 0.8333, 0.3775, 0.7113, 0.4546, 0.6667, 0.4991, 0.8333, 0.4546, 0.6667, 0.5436, 0.6667, 0.4991, 0.8333, 0.5436, 0.6667, 0.6207, 0.7113, 0.6984, 0.2561, 0.6984, 0.1668, 0.7246, 0.1668, 0.7246, 0.2561, 0.6984, 0.08932, 0.6922, 0.1667, 0.6661, 0.1667, 0.6723, 0.08932, 0.7856, 0.1633, 0.7876, 0.0894, 0.8139, 0.08931, 0.812, 0.1632, 0.02699, 0.8335, 0.02699, 0.7442, 0.05337, 0.7442, 0.05337, 0.8335, 0.7876, 0.3328, 0.7856, 0.2524, 0.812, 0.2523, 0.8139, 0.3327, 0.6984, 0.1668, 0.7021, 0.08932, 0.7284, 0.08932, 0.7246, 0.1668, 0.6922, 0.1667, 0.6922, 0.256, 0.6661, 0.256, 0.6661, 0.1667, 0.6922, 0.256, 0.6984, 0.3333, 0.6723, 0.3333, 0.6661, 0.256, 0.7021, 0.3333, 0.6984, 0.2561, 0.7246, 0.2561, 0.7284, 0.3333, 0.02699, 0.7442, 0.02692, 0.6667, 0.05329, 0.6667, 0.05337, 0.7442, 0.7856, 0.2524, 0.7856, 0.1633, 0.812, 0.1632, 0.812, 0.2523, 0.02692, 0.9107, 0.02699, 0.8335, 0.05337, 0.8335, 0.05329, 0.9107, 0.6661, 0.2561, 0.6661, 0.08932, 0.6661, 0.4229, 0.6661, 0.2588, 0.6661, 0.4282, 0.6661, 0.08932, 0.6661, 0.2561, 0.6661, 0.08932, 0.6661, 0.4228, 0.7876, 0.6667, 0.7106, 0.622, 0.8321, 0.5, 0.6661, 0.5446, 0.8321, 0.5, 0.7106, 0.622, 0.6661, 0.4553, 0.8321, 0.5, 0.6661, 0.5446, 0.7106, 0.378, 0.8321, 0.5, 0.6661, 0.4553, 0.7876, 0.3333, 0.8321, 0.5, 0.7106, 0.378, 0.8321, 0.5, 0.7876, 0.3333, 0.8766, 0.3333, 0.9537, 0.378, 0.8321, 0.5, 0.8766, 0.3333, 0.9982, 0.4554, 0.8321, 0.5, 0.9537, 0.378, 0.8321, 0.5, 0.9982, 0.4554, 0.9982, 0.5447, 0.9537, 0.622, 0.8321, 0.5, 0.9982, 0.5447, 0.8766, 0.6667, 0.8321, 0.5, 0.9537, 0.622, 0.8321, 0.5, 0.8766, 0.6667, 0.7876, 0.6667])
me_circle.materials.append(mat_material_002)
me_circle.update()
me_cylinder_002 = bpy.data.meshes.new('Cylinder.002')
me_cylinder_002.from_pydata([(0.0, -1.49e-08, 0.05), (0.0, 1.391e-09, -3.725e-09), (0.0, -0.1, -3.631e-08), (0.03827, -0.09239, -3.383e-08), (0.07071, -0.07071, -2.677e-08), (0.09239, -0.03827, -1.619e-08), (0.1, 1.391e-09, -3.725e-09), (0.09239, 0.03827, 8.744e-09), (0.07071, 0.07071, 1.932e-08), (0.03827, 0.09239, 2.638e-08), (0.0, 0.1, 2.886e-08), (-0.03827, 0.09239, 2.638e-08), (-0.07071, 0.07071, 1.932e-08), (-0.09239, 0.03827, 8.744e-09), (-0.1, 1.391e-09, -3.725e-09), (-0.09239, -0.03827, -1.619e-08), (-0.07071, -0.07071, -2.677e-08), (-0.03827, -0.09239, -3.383e-08), (2.756e-10, -0.04179, 0.05), (-6.346e-12, -0.09455, 0.01678), (-1.612e-10, -0.0693, 0.04027), (0.03618, -0.08735, 0.01678), (0.01599, -0.03861, 0.05), (0.02652, -0.06403, 0.04027), (0.06686, -0.06686, 0.01678), (0.02955, -0.02955, 0.05), (0.04901, -0.04901, 0.04027), (0.08735, -0.03618, 0.01678), (0.03861, -0.01599, 0.05), (0.06403, -0.02652, 0.04027), (0.09455, -4.102e-09, 0.01678), (0.04179, -1.474e-08, 0.05), (0.0693, -1.178e-08, 0.04027), (0.08735, 0.03618, 0.01678), (0.03861, 0.01599, 0.05), (0.06403, 0.02652, 0.04027), (0.06686, 0.06686, 0.01678), (0.02955, 0.02955, 0.05), (0.04901, 0.04901, 0.04027), (0.03618, 0.08735, 0.01678), (0.01599, 0.03861, 0.05), (0.02652, 0.06403, 0.04027), (-6.346e-12, 0.09455, 0.01678), (2.756e-10, 0.04179, 0.05), (-1.612e-10, 0.0693, 0.04027), (-0.03618, 0.08735, 0.01678), (-0.01599, 0.03861, 0.05), (-0.02652, 0.06403, 0.04027), (-0.06686, 0.06686, 0.01678), (-0.02955, 0.02955, 0.05), (-0.04901, 0.04901, 0.04027), (-0.08735, 0.03618, 0.01678), (-0.03861, 0.01599, 0.05), (-0.06403, 0.02652, 0.04027), (-0.09455, -4.102e-09, 0.01678), (-0.04179, -1.474e-08, 0.05), (-0.0693, -1.178e-08, 0.04027), (-0.08735, -0.03618, 0.01678), (-0.03861, -0.01599, 0.05), (-0.06403, -0.02652, 0.04027), (-0.06686, -0.06686, 0.01678), (-0.02955, -0.02955, 0.05), (-0.04901, -0.04901, 0.04027), (-0.03618, -0.08735, 0.01678), (-0.01599, -0.03861, 0.05), (-0.02652, -0.06403, 0.04027)], [], [(19, 2, 3, 21), (1, 3, 2), (63, 17, 2, 19), (21, 3, 4, 24), (1, 4, 3), (0, 25, 28), (24, 4, 5, 27), (1, 5, 4), (0, 28, 31), (27, 5, 6, 30), (1, 6, 5), (0, 31, 34), (30, 6, 7, 33), (1, 7, 6), (0, 34, 37), (33, 7, 8, 36), (1, 8, 7), (0, 37, 40), (36, 8, 9, 39), (1, 9, 8), (0, 40, 43), (39, 9, 10, 42), (1, 10, 9), (0, 43, 46), (42, 10, 11, 45), (1, 11, 10), (0, 46, 49), (45, 11, 12, 48), (1, 12, 11), (0, 49, 52), (48, 12, 13, 51), (1, 13, 12), (0, 52, 55), (51, 13, 14, 54), (1, 14, 13), (0, 55, 58), (54, 14, 15, 57), (1, 15, 14), (0, 58, 61), (57, 15, 16, 60), (1, 16, 15), (0, 61, 64), (60, 16, 17, 63), (1, 17, 16), (0, 18, 22), (1, 2, 17), (0, 22, 25), (19, 21, 23, 20), (20, 23, 22, 18), (21, 24, 26, 23), (23, 26, 25, 22), (24, 27, 29, 26), (26, 29, 28, 25), (27, 30, 32, 29), (29, 32, 31, 28), (30, 33, 35, 32), (32, 35, 34, 31), (33, 36, 38, 35), (35, 38, 37, 34), (36, 39, 41, 38), (38, 41, 40, 37), (39, 42, 44, 41), (41, 44, 43, 40), (42, 45, 47, 44), (44, 47, 46, 43), (45, 48, 50, 47), (47, 50, 49, 46), (48, 51, 53, 50), (50, 53, 52, 49), (51, 54, 56, 53), (53, 56, 55, 52), (54, 57, 59, 56), (56, 59, 58, 55), (57, 60, 62, 59), (59, 62, 61, 58), (60, 63, 65, 62), (62, 65, 64, 61), (63, 19, 20, 65), (65, 20, 18, 64), (0, 64, 18)])
me_cylinder_002.polygons.foreach_set('use_smooth', [True] * 80)
_k = set([(2, 3), (2, 17), (3, 4), (4, 5), (5, 6), (6, 7), (7, 8), (8, 9), (9, 10), (10, 11), (11, 12), (12, 13), (13, 14), (14, 15), (15, 16), (16, 17)])
me_cylinder_002.attributes.new('sharp_edge', 'BOOLEAN', 'EDGE').data.foreach_set('value', [ (min(e.vertices), max(e.vertices)) in _k for e in me_cylinder_002.edges])
_uv = me_cylinder_002.uv_layers.new(name='UVMap')
_uv.uv.foreach_set('vector', [1.0, 0.8322, 1.0, 1.0, 0.9375, 1.0, 0.9375, 0.8322, 0.25, 0.25, 0.3418, 0.4717, 0.25, 0.49, 0.0625, 0.8322, 0.0625, 1.0, 0.0, 1.0, 0.0, 0.8322, 0.9375, 0.8322, 0.9375, 1.0, 0.875, 1.0, 0.875, 0.8322, 0.25, 0.25, 0.4197, 0.4197, 0.3418, 0.4717, 0.75, 0.25, 0.8622, 0.3622, 0.8966, 0.3107, 0.875, 0.8322, 0.875, 1.0, 0.8125, 1.0, 0.8125, 0.8322, 0.25, 0.25, 0.4717, 0.3418, 0.4197, 0.4197, 0.75, 0.25, 0.8966, 0.3107, 0.9087, 0.25, 0.8125, 0.8322, 0.8125, 1.0, 0.75, 1.0, 0.75, 0.8322, 0.25, 0.25, 0.49, 0.25, 0.4717, 0.3418, 0.75, 0.25, 0.9087, 0.25, 0.8966, 0.1893, 0.75, 0.8322, 0.75, 1.0, 0.6875, 1.0, 0.6875, 0.8322, 0.25, 0.25, 0.4717, 0.1582, 0.49, 0.25, 0.75, 0.25, 0.8966, 0.1893, 0.8622, 0.1378, 0.6875, 0.8322, 0.6875, 1.0, 0.625, 1.0, 0.625, 0.8322, 0.25, 0.25, 0.4197, 0.08029, 0.4717, 0.1582, 0.75, 0.25, 0.8622, 0.1378, 0.8107, 0.1034, 0.625, 0.8322, 0.625, 1.0, 0.5625, 1.0, 0.5625, 0.8322, 0.25, 0.25, 0.3418, 0.02827, 0.4197, 0.08029, 0.75, 0.25, 0.8107, 0.1034, 0.75, 0.09129, 0.5625, 0.8322, 0.5625, 1.0, 0.5, 1.0, 0.5, 0.8322, 0.25, 0.25, 0.25, 0.01, 0.3418, 0.02827, 0.75, 0.25, 0.75, 0.09129, 0.6893, 0.1034, 0.5, 0.8322, 0.5, 1.0, 0.4375, 1.0, 0.4375, 0.8322, 0.25, 0.25, 0.1582, 0.02827, 0.25, 0.01, 0.75, 0.25, 0.6893, 0.1034, 0.6378, 0.1378, 0.4375, 0.8322, 0.4375, 1.0, 0.375, 1.0, 0.375, 0.8322, 0.25, 0.25, 0.08029, 0.08029, 0.1582, 0.02827, 0.75, 0.25, 0.6378, 0.1378, 0.6034, 0.1893, 0.375, 0.8322, 0.375, 1.0, 0.3125, 1.0, 0.3125, 0.8322, 0.25, 0.25, 0.02827, 0.1582, 0.08029, 0.08029, 0.75, 0.25, 0.6034, 0.1893, 0.5913, 0.25, 0.3125, 0.8322, 0.3125, 1.0, 0.25, 1.0, 0.25, 0.8322, 0.25, 0.25, 0.01, 0.25, 0.02827, 0.1582, 0.75, 0.25, 0.5913, 0.25, 0.6034, 0.3107, 0.25, 0.8322, 0.25, 1.0, 0.1875, 1.0, 0.1875, 0.8322, 0.25, 0.25, 0.02827, 0.3418, 0.01, 0.25, 0.75, 0.25, 0.6034, 0.3107, 0.6378, 0.3622, 0.1875, 0.8322, 0.1875, 1.0, 0.125, 1.0, 0.125, 0.8322, 0.25, 0.25, 0.08029, 0.4197, 0.02827, 0.3418, 0.75, 0.25, 0.6378, 0.3622, 0.6893, 0.3966, 0.125, 0.8322, 0.125, 1.0, 0.0625, 1.0, 0.0625, 0.8322, 0.25, 0.25, 0.1582, 0.4717, 0.08029, 0.4197, 0.75, 0.25, 0.75, 0.4087, 0.8107, 0.3966, 0.25, 0.25, 0.25, 0.49, 0.1582, 0.4717, 0.75, 0.25, 0.8107, 0.3966, 0.8622, 0.3622, 1.0, 0.8322, 0.9375, 0.8322, 0.9406, 0.5, 0.9969, 0.5, 0.7546, 0.4891, 0.8373, 0.4726, 0.8107, 0.3966, 0.75, 0.4087, 0.9375, 0.8322, 0.875, 0.8322, 0.8781, 0.5, 0.9344, 0.5, 0.8457, 0.4692, 0.9158, 0.4223, 0.8622, 0.3622, 0.8107, 0.3966, 0.875, 0.8322, 0.8125, 0.8322, 0.8156, 0.5, 0.8719, 0.5, 0.9223, 0.4158, 0.9692, 0.3457, 0.8966, 0.3107, 0.8622, 0.3622, 0.8125, 0.8322, 0.75, 0.8322, 0.7531, 0.5, 0.8094, 0.5, 0.9726, 0.3373, 0.9891, 0.2546, 0.9087, 0.25, 0.8966, 0.3107, 0.75, 0.8322, 0.6875, 0.8322, 0.6906, 0.5, 0.7469, 0.5, 0.9891, 0.2454, 0.9726, 0.1627, 0.8966, 0.1893, 0.9087, 0.25, 0.6875, 0.8322, 0.625, 0.8322, 0.6281, 0.5, 0.6844, 0.5, 0.9692, 0.1543, 0.9223, 0.08416, 0.8622, 0.1378, 0.8966, 0.1893, 0.625, 0.8322, 0.5625, 0.8322, 0.5656, 0.5, 0.6219, 0.5, 0.9158, 0.07771, 0.8457, 0.03085, 0.8107, 0.1034, 0.8622, 0.1378, 0.5625, 0.8322, 0.5, 0.8322, 0.5031, 0.5, 0.5594, 0.5, 0.8373, 0.02736, 0.7546, 0.01091, 0.75, 0.09129, 0.8107, 0.1034, 0.5, 0.8322, 0.4375, 0.8322, 0.4406, 0.5, 0.4969, 0.5, 0.7454, 0.01091, 0.6627, 0.02736, 0.6893, 0.1034, 0.75, 0.09129, 0.4375, 0.8322, 0.375, 0.8322, 0.3781, 0.5, 0.4344, 0.5, 0.6543, 0.03085, 0.5842, 0.07771, 0.6378, 0.1378, 0.6893, 0.1034, 0.375, 0.8322, 0.3125, 0.8322, 0.3156, 0.5, 0.3719, 0.5, 0.5777, 0.08416, 0.5308, 0.1543, 0.6034, 0.1893, 0.6378, 0.1378, 0.3125, 0.8322, 0.25, 0.8322, 0.2531, 0.5, 0.3094, 0.5, 0.5274, 0.1627, 0.5109, 0.2454, 0.5913, 0.25, 0.6034, 0.1893, 0.25, 0.8322, 0.1875, 0.8322, 0.1906, 0.5, 0.2469, 0.5, 0.5109, 0.2546, 0.5274, 0.3373, 0.6034, 0.3107, 0.5913, 0.25, 0.1875, 0.8322, 0.125, 0.8322, 0.1281, 0.5, 0.1844, 0.5, 0.5308, 0.3457, 0.5777, 0.4158, 0.6378, 0.3622, 0.6034, 0.3107, 0.125, 0.8322, 0.0625, 0.8322, 0.0656, 0.5, 0.1219, 0.5, 0.5842, 0.4223, 0.6543, 0.4692, 0.6893, 0.3966, 0.6378, 0.3622, 0.0625, 0.8322, 0.0, 0.8322, 0.0031, 0.5, 0.0594, 0.5, 0.6627, 0.4726, 0.7454, 0.4891, 0.75, 0.4087, 0.6893, 0.3966, 0.75, 0.25, 0.6893, 0.3966, 0.75, 0.4087])
me_cylinder_002.materials.append(mat_material_001)
me_cylinder_002.update()
me_cube = bpy.data.meshes.new('Cube')
me_cube.from_pydata([(-0.1502, -0.1502, -0.005015), (-0.1502, -0.1502, 0.005015), (-0.1502, 0.1502, -0.005015), (-0.1502, 0.1502, 0.005015), (0.1502, -0.1502, -0.005015), (0.1502, -0.1502, 0.005015), (0.1502, 0.1502, -0.005015), (0.1502, 0.1502, 0.005015), (-0.1982, 0.1982, 0.01775), (-0.1982, -0.1982, 0.01775), (-0.1982, -0.1982, 0.02878), (-0.1982, 0.1982, 0.02878), (0.1982, 0.1982, 0.01775), (0.1982, 0.1982, 0.02878), (0.1982, -0.1982, 0.01775), (0.1982, -0.1982, 0.02878)], [], [(6, 2, 8, 12), (7, 5, 15, 13), (0, 4, 14, 9), (3, 7, 13, 11), (2, 6, 4, 0), (7, 3, 1, 5), (9, 10, 11, 8), (8, 11, 13, 12), (12, 13, 15, 14), (14, 15, 10, 9), (1, 3, 11, 10), (5, 1, 10, 15), (2, 0, 9, 8), (4, 6, 12, 14)])
_uv = me_cube.uv_layers.new(name='UVMap')
_uv.uv.foreach_set('vector', [0.4394, 0.5606, 0.06061, 0.5606, 4.47e-08, 0.5, 0.5, 0.5, 0.06061, 0.06061, 0.06061, 0.4394, 0.0, 0.5, 4.47e-08, 0.0, 0.06061, 0.9394, 0.4394, 0.9394, 0.5, 1.0, 0.0, 1.0, 0.4394, 0.06061, 0.06061, 0.06061, 4.47e-08, 0.0, 0.5, 4.47e-08, 0.06061, 0.5606, 0.4394, 0.5606, 0.4394, 0.9394, 0.06061, 0.9394, 0.06061, 0.06061, 0.4394, 0.06061, 0.4394, 0.4394, 0.06061, 0.4394, 0.5557, 0.5, 0.5417, 0.5, 0.5417, 0.0, 0.5557, 0.0, 0.5139, 0.5, 0.5, 0.5, 0.5, 0.0, 0.5139, 0.0, 0.5278, 0.5, 0.5139, 0.5, 0.5139, 0.0, 0.5278, 0.0, 0.5417, 0.5, 0.5278, 0.5, 0.5278, 0.0, 0.5417, 0.0, 0.4394, 0.4394, 0.4394, 0.06061, 0.5, 4.47e-08, 0.5, 0.5, 0.06061, 0.4394, 0.4394, 0.4394, 0.5, 0.5, 0.0, 0.5, 0.06061, 0.5606, 0.06061, 0.9394, 0.0, 1.0, 4.47e-08, 0.5, 0.4394, 0.9394, 0.4394, 0.5606, 0.5, 0.5, 0.5, 1.0])
me_cube.materials.append(mat_material_005)
me_cube.update()

# ---- objects
ob_bunbottom = bpy.data.objects.new('BunBottom', me_cylinder)
ob_burger = bpy.data.objects.new('Burger', me_cylinder_001)
ob_cheese = bpy.data.objects.new('Cheese', me_cube_001)
ob_lettuce = bpy.data.objects.new('Lettuce', me_cube_002)
ob_tomato = bpy.data.objects.new('Tomato', me_circle)
ob_buntop = bpy.data.objects.new('BunTop', me_cylinder_002)
ob_tray = bpy.data.objects.new('Tray', me_cube)

# ---- transforms, parenting, visibility, modifiers, constraints
ob_bunbottom.location = (0.0, 0.0, -0.025)
_m = ob_bunbottom.modifiers.new('Auto Smooth', 'NODES')
_m.node_group = ng_auto_smooth
_gi = [s.identifier for s in ng_auto_smooth.interface.items_tree if s.item_type == 'SOCKET' and s.in_out == 'INPUT']
_m[_gi[1]] = 3.142  # Angle
ob_burger.location = (0.0, 0.0, 0.03364)
_m = ob_burger.modifiers.new('Auto Smooth', 'NODES')
_m.node_group = ng_auto_smooth
_gi = [s.identifier for s in ng_auto_smooth.interface.items_tree if s.item_type == 'SOCKET' and s.in_out == 'INPUT']
_m[_gi[1]] = 3.142  # Angle
ob_cheese.location = (0.0, 0.0, 0.06672)
ob_lettuce.location = (-3.725e-09, 0.0, 0.07624)
ob_tomato.location = (-0.005718, -0.003619, 0.1298)
ob_buntop.location = (0.0, 1.49e-08, 0.1576)
_m = ob_buntop.modifiers.new('Auto Smooth', 'NODES')
_m.node_group = ng_auto_smooth
_gi = [s.identifier for s in ng_auto_smooth.interface.items_tree if s.item_type == 'SOCKET' and s.in_out == 'INPUT']
_m[_gi[1]] = 3.142  # Angle
ob_tray.location = (0.0, 1.49e-08, -0.07801)

# ---- collection membership
col_collection.objects.link(ob_bunbottom)
col_collection.objects.link(ob_burger)
col_collection.objects.link(ob_cheese)
col_collection.objects.link(ob_lettuce)
col_collection.objects.link(ob_tomato)
col_collection.objects.link(ob_buntop)
col_collection.objects.link(ob_tray)

# ---- scene / render settings (as saved in the file)
scene.frame_start = 1; scene.frame_end = 250; scene.frame_set(4)
scene.render.engine = 'BLENDER_EEVEE_NEXT'
scene.cycles.sampling_pattern = 'TABULATED_SOBOL'
scene.cycles.use_light_tree = False
scene.view_settings.view_transform = 'Filmic'
bpy.context.view_layer.update()

# ---- added for rendering (the .blend has no active camera and no usable light): camera, sun
cam_auto = bpy.data.cameras.new('AutoCamera')
cam_auto.lens = 50.0
cam_auto.sensor_width = 36.0
cam_auto.clip_end = 1000.0
ob_auto_camera = bpy.data.objects.new('AutoCamera', cam_auto)
scene.collection.objects.link(ob_auto_camera)
ob_auto_camera.location = (0.584271, -0.701125, 0.529684)
ob_auto_camera.rotation_euler = (1.09748, -7.21219e-08, 0.694738)
scene.camera = ob_auto_camera
light_auto_sun = bpy.data.lights.new('AutoSun', 'SUN')
light_auto_sun.energy = 3.0
light_auto_sun.angle = 0.0523599
ob_auto_sun = bpy.data.objects.new('AutoSun', light_auto_sun)
scene.collection.objects.link(ob_auto_sun)
ob_auto_sun.rotation_euler = (0.872665, 0.174533, 0.523599)
bpy.context.view_layer.update()
